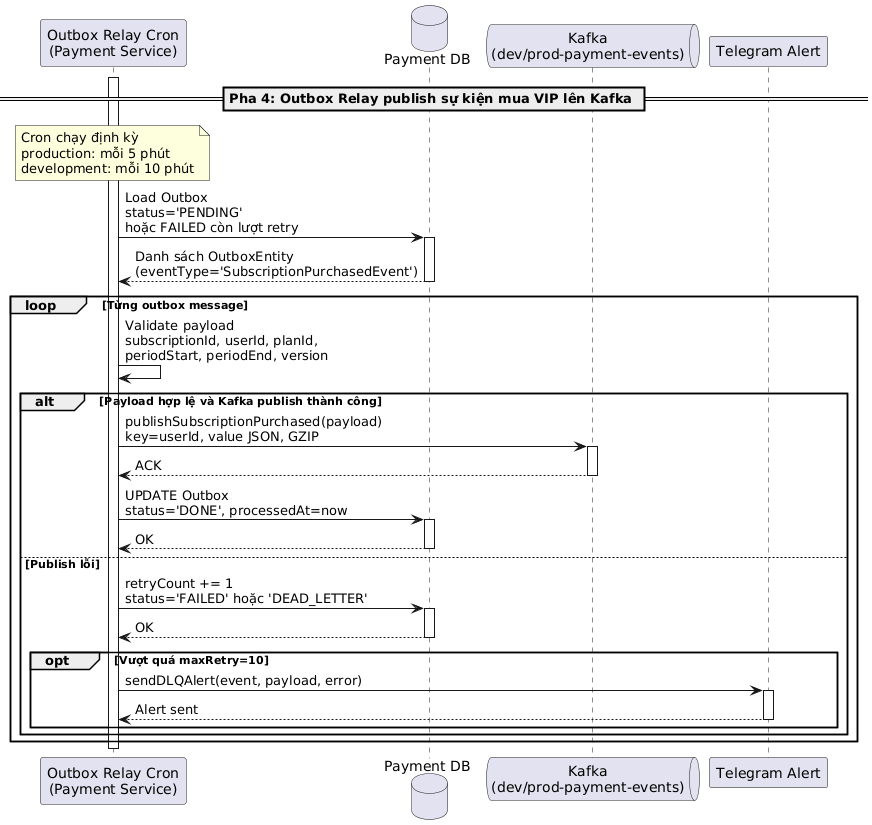

The diagram above was rendered by PlantUML. Its source (embedded in the PNG):
@startuml
participant "Outbox Relay Cron\n(Payment Service)" as Relay
database "Payment DB" as DB
queue "Kafka\n(dev/prod-payment-events)" as Kafka
participant "Telegram Alert" as Telegram

== Pha 4: Outbox Relay publish sự kiện mua VIP lên Kafka ==

note over Relay: Cron chạy định kỳ\nproduction: mỗi 5 phút\ndevelopment: mỗi 10 phút
activate Relay

Relay -> DB: Load Outbox\nstatus='PENDING'\nhoặc FAILED còn lượt retry
activate DB
DB --> Relay: Danh sách OutboxEntity\n(eventType='SubscriptionPurchasedEvent')
deactivate DB

loop Từng outbox message
Relay -> Relay: Validate payload\nsubscriptionId, userId, planId,\nperiodStart, periodEnd, version

alt Payload hợp lệ và Kafka publish thành công
Relay -> Kafka: publishSubscriptionPurchased(payload)\nkey=userId, value JSON, GZIP
activate Kafka
Kafka --> Relay: ACK
deactivate Kafka

Relay -> DB: UPDATE Outbox\nstatus='DONE', processedAt=now
activate DB
DB --> Relay: OK
deactivate DB
else Publish lỗi
Relay -> DB: retryCount += 1\nstatus='FAILED' hoặc 'DEAD_LETTER'
activate DB
DB --> Relay: OK
deactivate DB

opt Vượt quá maxRetry=10
Relay -> Telegram: sendDLQAlert(event, payload, error)
activate Telegram
Telegram --> Relay: Alert sent
deactivate Telegram
end
end
end

deactivate Relay
@enduml